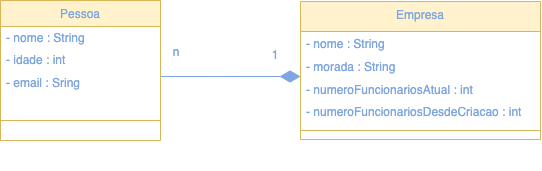

The diagram above was exported from draw.io. Its source (the exported page's mxGraphModel, read from the mxfile embedded in the PNG):
<mxGraphModel dx="632" dy="614" grid="1" gridSize="10" guides="1" tooltips="1" connect="1" arrows="1" fold="1" page="1" pageScale="1" pageWidth="827" pageHeight="1169" math="0" shadow="0">
  <root>
    <mxCell id="WIyWlLk6GJQsqaUBKTNV-0" />
    <mxCell id="WIyWlLk6GJQsqaUBKTNV-1" parent="WIyWlLk6GJQsqaUBKTNV-0" />
    <mxCell id="uHJ-A9_IxMTsrPSi7-eQ-10" value="" style="endArrow=diamondThin;endFill=1;endSize=18;html=1;rounded=0;targetPerimeterSpacing=0;strokeWidth=1;jumpStyle=arc;entryX=0;entryY=0.5;entryDx=0;entryDy=0;exitX=1;exitY=0.676;exitDx=0;exitDy=0;exitPerimeter=0;strokeColor=#7EA6E0;" edge="1" parent="WIyWlLk6GJQsqaUBKTNV-1" source="uHJ-A9_IxMTsrPSi7-eQ-5" target="uHJ-A9_IxMTsrPSi7-eQ-1">
      <mxGeometry width="160" relative="1" as="geometry">
        <mxPoint x="270" y="260" as="sourcePoint" />
        <mxPoint x="470" y="310" as="targetPoint" />
      </mxGeometry>
    </mxCell>
    <mxCell id="uHJ-A9_IxMTsrPSi7-eQ-17" value="" style="group" vertex="1" connectable="0" parent="WIyWlLk6GJQsqaUBKTNV-1">
      <mxGeometry x="60" y="119" width="270" height="169.45" as="geometry" />
    </mxCell>
    <mxCell id="uHJ-A9_IxMTsrPSi7-eQ-4" value="Pessoa" style="swimlane;fontStyle=0;align=center;verticalAlign=top;childLayout=stackLayout;horizontal=1;startSize=26;horizontalStack=0;resizeParent=1;resizeParentMax=0;resizeLast=0;collapsible=1;marginBottom=0;fillColor=#fff2cc;strokeColor=#d6b656;fontColor=#7EA6E0;" vertex="1" parent="uHJ-A9_IxMTsrPSi7-eQ-17">
      <mxGeometry width="160" height="140" as="geometry" />
    </mxCell>
    <mxCell id="uHJ-A9_IxMTsrPSi7-eQ-5" value="&lt;p style=&quot;line-height: 1.9&quot;&gt;&lt;font color=&quot;#7ea6e0&quot;&gt;- nome : String&lt;br&gt;- idade : int&lt;br&gt;- email : Sring&lt;/font&gt;&lt;/p&gt;" style="text;align=left;verticalAlign=middle;spacingLeft=4;spacingRight=4;overflow=hidden;rotatable=0;points=[[0,0.5],[1,0.5]];portConstraint=eastwest;fontStyle=0;html=1;spacingTop=-14;" vertex="1" parent="uHJ-A9_IxMTsrPSi7-eQ-4">
      <mxGeometry y="26" width="160" height="74" as="geometry" />
    </mxCell>
    <mxCell id="uHJ-A9_IxMTsrPSi7-eQ-22" value="" style="line;strokeWidth=1;fillColor=#fff2cc;align=left;verticalAlign=middle;spacingTop=-1;spacingLeft=3;spacingRight=3;rotatable=0;labelPosition=right;points=[];portConstraint=eastwest;labelBackgroundColor=#ffffff;fontSize=12;html=1;strokeColor=#d6b656;" vertex="1" parent="uHJ-A9_IxMTsrPSi7-eQ-4">
      <mxGeometry y="100" width="160" height="40" as="geometry" />
    </mxCell>
    <mxCell id="uHJ-A9_IxMTsrPSi7-eQ-16" value="&lt;font color=&quot;#7ea6e0&quot;&gt;n&lt;/font&gt;" style="text;html=1;strokeColor=none;fillColor=none;align=center;verticalAlign=middle;whiteSpace=wrap;rounded=0;" vertex="1" parent="uHJ-A9_IxMTsrPSi7-eQ-17">
      <mxGeometry x="146" y="34.075" width="60" height="35.25" as="geometry" />
    </mxCell>
    <mxCell id="uHJ-A9_IxMTsrPSi7-eQ-20" value="" style="group" vertex="1" connectable="0" parent="WIyWlLk6GJQsqaUBKTNV-1">
      <mxGeometry x="305" y="120" width="295" height="140" as="geometry" />
    </mxCell>
    <mxCell id="uHJ-A9_IxMTsrPSi7-eQ-0" value="Empresa" style="swimlane;fontStyle=0;align=center;verticalAlign=top;childLayout=stackLayout;horizontal=1;startSize=30;horizontalStack=0;resizeParent=1;resizeParentMax=0;resizeLast=0;collapsible=1;marginBottom=0;fillColor=#fff2cc;strokeColor=#d6b656;fontColor=#7EA6E0;" vertex="1" parent="uHJ-A9_IxMTsrPSi7-eQ-20">
      <mxGeometry x="55" width="240" height="138" as="geometry">
        <mxRectangle x="360" y="120" width="100" height="26" as="alternateBounds" />
      </mxGeometry>
    </mxCell>
    <mxCell id="uHJ-A9_IxMTsrPSi7-eQ-1" value="&lt;p style=&quot;line-height: 1.3&quot;&gt;&lt;/p&gt;&lt;blockquote style=&quot;margin: 0 0 0 40px ; border: none ; padding: 0px&quot;&gt;&lt;/blockquote&gt;&lt;div&gt;&lt;span style=&quot;line-height: 1.9&quot;&gt;&lt;font color=&quot;#7ea6e0&quot;&gt;- nome : String&lt;/font&gt;&lt;/span&gt;&lt;/div&gt;&lt;div&gt;&lt;span style=&quot;line-height: 1.9&quot;&gt;&lt;font color=&quot;#7ea6e0&quot;&gt;- morada : String&lt;/font&gt;&lt;/span&gt;&lt;/div&gt;&lt;div&gt;&lt;span style=&quot;line-height: 1.9&quot;&gt;&lt;font color=&quot;#7ea6e0&quot;&gt;- numeroFuncionariosAtual : int&lt;/font&gt;&lt;/span&gt;&lt;/div&gt;&lt;div&gt;&lt;span style=&quot;line-height: 1.9&quot;&gt;&lt;font color=&quot;#7ea6e0&quot;&gt;- numeroFuncionariosDesdeCriacao : int&lt;/font&gt;&lt;/span&gt;&lt;/div&gt;&lt;blockquote style=&quot;margin: 0 0 0 40px ; border: none ; padding: 0px&quot;&gt;&lt;/blockquote&gt;&lt;blockquote style=&quot;margin: 0 0 0 40px ; border: none ; padding: 0px&quot;&gt;&lt;/blockquote&gt;&lt;p&gt;&lt;/p&gt;" style="text;strokeColor=none;fillColor=none;align=left;verticalAlign=top;spacingLeft=4;spacingRight=4;overflow=hidden;rotatable=0;points=[[0,0.5],[1,0.5]];portConstraint=eastwest;fontSize=12;whiteSpace=wrap;html=1;spacing=2;spacingBottom=0;spacingTop=-17;" vertex="1" parent="uHJ-A9_IxMTsrPSi7-eQ-0">
      <mxGeometry y="30" width="240" height="90" as="geometry" />
    </mxCell>
    <mxCell id="uHJ-A9_IxMTsrPSi7-eQ-2" value="" style="line;strokeWidth=1;fillColor=#fff2cc;align=left;verticalAlign=middle;spacingTop=-1;spacingLeft=3;spacingRight=3;rotatable=0;labelPosition=right;points=[];portConstraint=eastwest;strokeColor=#d6b656;" vertex="1" parent="uHJ-A9_IxMTsrPSi7-eQ-0">
      <mxGeometry y="120" width="240" height="18" as="geometry" />
    </mxCell>
    <mxCell id="uHJ-A9_IxMTsrPSi7-eQ-18" value="&lt;font color=&quot;#7ea6e0&quot;&gt;1&lt;/font&gt;" style="text;html=1;strokeColor=none;fillColor=none;align=center;verticalAlign=middle;whiteSpace=wrap;rounded=0;" vertex="1" parent="uHJ-A9_IxMTsrPSi7-eQ-20">
      <mxGeometry y="39" width="60" height="30" as="geometry" />
    </mxCell>
  </root>
</mxGraphModel>